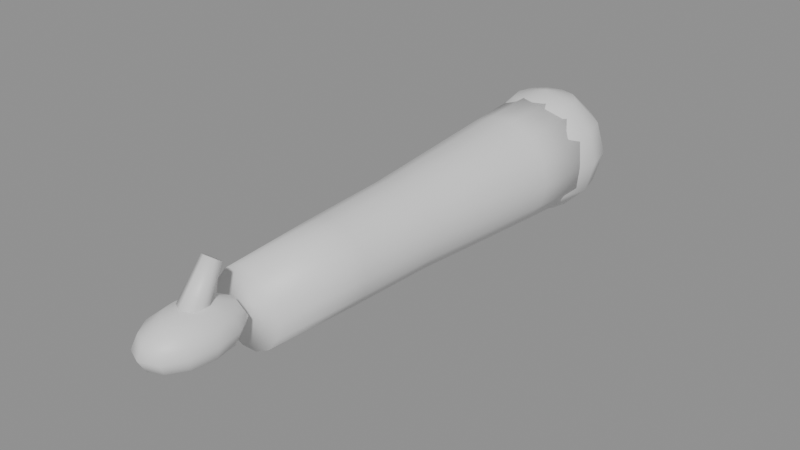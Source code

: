 # Source: perso_armL.blend  (saved by Blender 5.3.31; exported with 4.5.12 LTS)
import bpy
from mathutils import Matrix  # noqa: F401  (used for matrix-valued properties, if any)

bpy.ops.wm.read_factory_settings(use_empty=True)
scene = bpy.context.scene
scene.name = 'Scene'

# ---- materials (node trees are filled in below, after node groups)
mat_skin = bpy.data.materials.new('skin')
mat_top = bpy.data.materials.new('top')

# ---- material node trees
mat_skin.use_nodes = True; mat_skin.node_tree.nodes.clear()
_N = mat_skin.node_tree.nodes; _L = mat_skin.node_tree.links
n0 = _N.new('ShaderNodeBsdfPrincipled'); n0.name = 'Principled BSDF'; n0.location = (-200, 100)
n0.inputs[10].default_value = 0.005
n1 = _N.new('ShaderNodeOutputMaterial'); n1.name = 'Material Output'; n1.location = (200, 100)
_L.new(n0.outputs[0], n1.inputs[0])
n1.is_active_output = True
mat_top.use_nodes = True; mat_top.node_tree.nodes.clear()
_N = mat_top.node_tree.nodes; _L = mat_top.node_tree.links
n0 = _N.new('ShaderNodeBsdfPrincipled'); n0.name = 'Principled BSDF'; n0.location = (-200, 100)
n0.inputs[10].default_value = 0.005
n1 = _N.new('ShaderNodeOutputMaterial'); n1.name = 'Material Output'; n1.location = (200, 100)
_L.new(n0.outputs[0], n1.inputs[0])
n1.is_active_output = True

# ---- meshes
me_sphere_001 = bpy.data.meshes.new('Sphere.001')
me_sphere_001.from_pydata([(0.0, -0.655, 0.0405), (0.0, -0.5965, 0.02425), (0.0, -0.5875, 0.008), (0.0, -0.5965, -0.00825), (0.0, -0.6212, -0.02015), (0.0, -0.655, -0.0245), (0.01063, -0.6258, 0.03615), (0.0184, -0.6044, 0.02425), (0.02125, -0.5965, 0.008), (0.0184, -0.6044, -0.00825), (0.01063, -0.6258, -0.02015), (0.0184, -0.6381, 0.03615), (0.03187, -0.6258, 0.02425), (0.03681, -0.6212, 0.008), (0.03187, -0.6258, -0.00825), (0.0184, -0.6381, -0.02015), (0.02125, -0.655, 0.03615), (0.03681, -0.655, 0.02425), (0.0425, -0.655, 0.008), (0.03681, -0.655, -0.00825), (0.02125, -0.655, -0.02015), (0.0184, -0.6719, 0.03615), (0.03187, -0.6842, 0.02425), (0.03681, -0.6887, 0.008), (0.03187, -0.6842, -0.00825), (0.0184, -0.6719, -0.02015), (0.01062, -0.6842, 0.03615), (0.0184, -0.7056, 0.02425), (0.02125, -0.7135, 0.008), (0.0184, -0.7056, -0.00825), (0.01062, -0.6842, -0.02015), (-1.583e-09, -0.6887, 0.03615), (0.0, -0.7135, 0.02425), (-3.166e-09, -0.7225, 0.008), (0.0, -0.7135, -0.00825), (-1.583e-09, -0.6887, -0.02015), (-0.01063, -0.6842, 0.03615), (-0.0184, -0.7056, 0.02425), (-0.02125, -0.7135, 0.008), (-0.0184, -0.7056, -0.00825), (-0.01063, -0.6842, -0.02015), (-0.0184, -0.6719, 0.03615), (-0.03187, -0.6842, 0.02425), (-0.03681, -0.6887, 0.008), (-0.03187, -0.6842, -0.00825), (-0.0184, -0.6719, -0.02015), (-0.02125, -0.655, 0.03615), (-0.03681, -0.655, 0.02425), (-0.0425, -0.655, 0.008), (-0.03681, -0.655, -0.00825), (-0.02125, -0.655, -0.02015), (-0.0184, -0.6381, 0.03615), (-0.03187, -0.6258, 0.02425), (-0.03681, -0.6212, 0.008), (-0.03187, -0.6258, -0.00825), (-0.0184, -0.6381, -0.02015), (-0.01062, -0.6258, 0.03615), (-0.0184, -0.6044, 0.02425), (-0.02125, -0.5965, 0.008), (-0.0184, -0.6044, -0.00825), (-0.01062, -0.6258, -0.02015), (3.166e-09, -0.6212, 0.03615), (0.0, -0.02, 0.085), (0.0, 0.05361, 0.0425), (0.0, 0.065, 0.0), (0.0, 0.05361, -0.0425), (0.0, -0.02, -0.085), (0.02125, 0.01681, 0.07361), (0.03681, 0.04375, 0.0425), (0.0425, 0.05361, 0.0), (0.03681, 0.04375, -0.0425), (0.02125, 0.01681, -0.07361), (0.03681, 0.00125, 0.07361), (0.06375, 0.01681, 0.0425), (0.07361, 0.0225, 0.0), (0.06375, 0.01681, -0.0425), (0.03681, 0.00125, -0.07361), (0.0425, -0.02, 0.07361), (0.07361, -0.02, 0.0425), (0.085, -0.02, 0.0), (0.07361, -0.02, -0.0425), (0.0425, -0.02, -0.07361), (0.03681, -0.04125, 0.07361), (0.06375, -0.05681, 0.0425), (0.07361, -0.0625, 0.0), (0.06375, -0.05681, -0.0425), (0.03681, -0.04125, -0.07361), (0.02125, -0.05681, 0.07361), (0.03681, -0.08375, 0.0425), (0.0425, -0.09361, 0.0), (0.03681, -0.08375, -0.0425), (0.02125, -0.05681, -0.07361), (-3.725e-09, -0.0625, 0.07361), (-7.451e-09, -0.09361, 0.0425), (-7.451e-09, -0.105, 0.0), (-7.451e-09, -0.09361, -0.0425), (-3.725e-09, -0.0625, -0.07361), (-0.02125, -0.05681, 0.07361), (-0.03681, -0.08375, 0.0425), (-0.0425, -0.09361, 0.0), (-0.03681, -0.08375, -0.0425), (-0.02125, -0.05681, -0.07361), (-0.03681, -0.04125, 0.07361), (-0.06375, -0.05681, 0.0425), (-0.07361, -0.0625, 0.0), (-0.06375, -0.05681, -0.0425), (-0.03681, -0.04125, -0.07361), (-0.0425, -0.02, 0.07361), (-0.07361, -0.02, 0.0425), (-0.085, -0.02, 0.0), (-0.07361, -0.02, -0.0425), (-0.0425, -0.02, -0.07361), (-0.03681, 0.00125, 0.07361), (-0.06375, 0.01681, 0.0425), (-0.07361, 0.0225, 0.0), (-0.06375, 0.01681, -0.0425), (-0.03681, 0.00125, -0.07361), (-0.02125, 0.01681, 0.07361), (-0.03681, 0.04375, 0.0425), (-0.0425, 0.05361, 0.0), (-0.03681, 0.04375, -0.0425), (-0.02125, 0.01681, -0.07361), (7.451e-09, 0.0225, 0.07361), (7.451e-09, 0.0225, -0.07361), (0.08, -0.02, 0.0), (0.07208, -0.02, 0.03471), (0.04988, -0.02, 0.06255), (0.0178, -0.02, 0.07799), (-0.0178, -0.02, 0.07799), (-0.04988, -0.02, 0.06255), (-0.07208, -0.02, 0.03471), (-0.08, -0.02, 9.797e-18), (-0.07208, -0.02, -0.03471), (-0.04988, -0.02, -0.06255), (-0.0178, -0.02, -0.07799), (0.0178, -0.02, -0.07799), (0.04988, -0.02, -0.06255), (0.07208, -0.02, -0.03471), (0.072, -0.12, 0.0), (0.06487, -0.12, 0.03254), (0.04489, -0.12, 0.05864), (0.01602, -0.12, 0.07312), (-0.01602, -0.12, 0.07312), (-0.04489, -0.12, 0.05864), (-0.06487, -0.12, 0.03254), (-0.072, -0.12, 9.185e-18), (-0.06487, -0.12, -0.03254), (-0.04489, -0.12, -0.05864), (-0.01602, -0.12, -0.07312), (0.01602, -0.12, -0.07312), (0.04489, -0.12, -0.05864), (0.06487, -0.12, -0.03254), (0.06, -0.3, 0.0), (0.05406, -0.3, 0.0269), (0.03741, -0.3, 0.04847), (0.01335, -0.3, 0.06045), (-0.01335, -0.3, 0.06045), (-0.03741, -0.3, 0.04847), (-0.05406, -0.3, 0.0269), (-0.06, -0.3, 7.593e-18), (-0.05406, -0.3, -0.0269), (-0.03741, -0.3, -0.04847), (-0.01335, -0.3, -0.06045), (0.01335, -0.3, -0.06045), (0.03741, -0.3, -0.04847), (0.05406, -0.3, -0.0269), (0.058, -0.33, 0.0), (0.05226, -0.33, 0.02603), (0.03616, -0.33, 0.04691), (0.01291, -0.33, 0.0585), (-0.01291, -0.33, 0.0585), (-0.03616, -0.33, 0.04691), (-0.05226, -0.33, 0.02603), (-0.058, -0.33, 7.348e-18), (-0.05226, -0.33, -0.02603), (-0.03616, -0.33, -0.04691), (-0.01291, -0.33, -0.0585), (0.01291, -0.33, -0.0585), (0.03616, -0.33, -0.04691), (0.05226, -0.33, -0.02603), (0.054, -0.45, 0.0), (0.04865, -0.45, 0.0243), (0.03367, -0.45, 0.04378), (0.01202, -0.45, 0.0546), (-0.01202, -0.45, 0.0546), (-0.03367, -0.45, 0.04378), (-0.04865, -0.45, 0.0243), (-0.054, -0.45, 6.858e-18), (-0.04865, -0.45, -0.0243), (-0.03367, -0.45, -0.04378), (-0.01202, -0.45, -0.0546), (0.01202, -0.45, -0.0546), (0.03367, -0.45, -0.04378), (0.04865, -0.45, -0.0243), (0.047, -0.58, 0.0), (0.04235, -0.58, 0.02169), (0.0293, -0.58, 0.03909), (0.01046, -0.58, 0.04875), (-0.01046, -0.58, 0.04875), (-0.0293, -0.58, 0.03909), (-0.04235, -0.58, 0.02169), (-0.047, -0.58, 6.123e-18), (-0.04235, -0.58, -0.02169), (-0.0293, -0.58, -0.03909), (-0.01046, -0.58, -0.04875), (0.01046, -0.58, -0.04875), (0.0293, -0.58, -0.03909), (0.04235, -0.58, -0.02169), (0.0, -0.6449, 0.01095), (0.0, -0.6103, 0.07211), (0.01559, -0.6523, 0.01603), (0.01039, -0.6153, 0.0755), (0.01559, -0.6672, 0.0262), (0.01039, -0.6252, 0.08227), (0.0, -0.6746, 0.03128), (0.0, -0.6301, 0.08566), (-0.01559, -0.6672, 0.0262), (-0.01039, -0.6252, 0.08227), (-0.01559, -0.6523, 0.01603), (-0.01039, -0.6153, 0.0755)], [], [(4, 3, 9, 10), (2, 1, 7, 8), (61, 0, 6), (5, 4, 10), (3, 2, 8, 9), (1, 61, 6, 7), (8, 7, 12, 13), (6, 0, 11), (5, 10, 15), (9, 8, 13, 14), (7, 6, 11, 12), (10, 9, 14, 15), (11, 0, 16), (5, 15, 20), (14, 13, 18, 19), (12, 11, 16, 17), (15, 14, 19, 20), (13, 12, 17, 18), (5, 20, 25), (19, 18, 23, 24), (17, 16, 21, 22), (20, 19, 24, 25), (18, 17, 22, 23), (16, 0, 21), (5, 25, 30), (24, 23, 28, 29), (22, 21, 26, 27), (25, 24, 29, 30), (23, 22, 27, 28), (21, 0, 26), (5, 30, 35), (29, 28, 33, 34), (27, 26, 31, 32), (30, 29, 34, 35), (28, 27, 32, 33), (26, 0, 31), (34, 33, 38, 39), (32, 31, 36, 37), (35, 34, 39, 40), (33, 32, 37, 38), (31, 0, 36), (5, 35, 40), (37, 36, 41, 42), (40, 39, 44, 45), (38, 37, 42, 43), (36, 0, 41), (5, 40, 45), (39, 38, 43, 44), (45, 44, 49, 50), (43, 42, 47, 48), (41, 0, 46), (5, 45, 50), (44, 43, 48, 49), (42, 41, 46, 47), (50, 49, 54, 55), (48, 47, 52, 53), (46, 0, 51), (5, 50, 55), (49, 48, 53, 54), (47, 46, 51, 52), (55, 54, 59, 60), (53, 52, 57, 58), (51, 0, 56), (5, 55, 60), (54, 53, 58, 59), (52, 51, 56, 57), (60, 59, 3, 4), (58, 57, 1, 2), (56, 0, 61), (5, 60, 4), (59, 58, 2, 3), (57, 56, 61, 1), (123, 65, 70, 71), (64, 63, 68, 69), (122, 62, 67), (66, 123, 71), (65, 64, 69, 70), (63, 122, 67, 68), (69, 68, 73, 74), (67, 62, 72), (66, 71, 76), (70, 69, 74, 75), (68, 67, 72, 73), (71, 70, 75, 76), (72, 62, 77), (66, 76, 81), (75, 74, 79, 80), (73, 72, 77, 78), (76, 75, 80, 81), (74, 73, 78, 79), (66, 81, 86), (80, 79, 84, 85), (78, 77, 82, 83), (81, 80, 85, 86), (79, 78, 83, 84), (77, 62, 82), (66, 86, 91), (85, 84, 89, 90), (83, 82, 87, 88), (86, 85, 90, 91), (84, 83, 88, 89), (82, 62, 87), (66, 91, 96), (90, 89, 94, 95), (88, 87, 92, 93), (91, 90, 95, 96), (89, 88, 93, 94), (87, 62, 92), (95, 94, 99, 100), (93, 92, 97, 98), (96, 95, 100, 101), (94, 93, 98, 99), (92, 62, 97), (66, 96, 101), (98, 97, 102, 103), (101, 100, 105, 106), (99, 98, 103, 104), (97, 62, 102), (66, 101, 106), (100, 99, 104, 105), (106, 105, 110, 111), (104, 103, 108, 109), (102, 62, 107), (66, 106, 111), (105, 104, 109, 110), (103, 102, 107, 108), (111, 110, 115, 116), (109, 108, 113, 114), (107, 62, 112), (66, 111, 116), (110, 109, 114, 115), (108, 107, 112, 113), (116, 115, 120, 121), (114, 113, 118, 119), (112, 62, 117), (66, 116, 121), (115, 114, 119, 120), (113, 112, 117, 118), (121, 120, 65, 123), (119, 118, 63, 64), (117, 62, 122), (66, 121, 123), (120, 119, 64, 65), (118, 117, 122, 63), (124, 125, 139, 138), (125, 126, 140, 139), (126, 127, 141, 140), (127, 128, 142, 141), (128, 129, 143, 142), (129, 130, 144, 143), (130, 131, 145, 144), (131, 132, 146, 145), (132, 133, 147, 146), (133, 134, 148, 147), (134, 135, 149, 148), (135, 136, 150, 149), (136, 137, 151, 150), (137, 124, 138, 151), (138, 139, 153, 152), (139, 140, 154, 153), (140, 141, 155, 154), (141, 142, 156, 155), (142, 143, 157, 156), (143, 144, 158, 157), (144, 145, 159, 158), (145, 146, 160, 159), (146, 147, 161, 160), (147, 148, 162, 161), (148, 149, 163, 162), (149, 150, 164, 163), (150, 151, 165, 164), (151, 138, 152, 165), (152, 153, 167, 166), (153, 154, 168, 167), (154, 155, 169, 168), (155, 156, 170, 169), (156, 157, 171, 170), (157, 158, 172, 171), (158, 159, 173, 172), (159, 160, 174, 173), (160, 161, 175, 174), (161, 162, 176, 175), (162, 163, 177, 176), (163, 164, 178, 177), (164, 165, 179, 178), (165, 152, 166, 179), (166, 167, 181, 180), (167, 168, 182, 181), (168, 169, 183, 182), (169, 170, 184, 183), (170, 171, 185, 184), (171, 172, 186, 185), (172, 173, 187, 186), (173, 174, 188, 187), (174, 175, 189, 188), (175, 176, 190, 189), (176, 177, 191, 190), (177, 178, 192, 191), (178, 179, 193, 192), (179, 166, 180, 193), (180, 181, 195, 194), (181, 182, 196, 195), (182, 183, 197, 196), (183, 184, 198, 197), (184, 185, 199, 198), (185, 186, 200, 199), (186, 187, 201, 200), (187, 188, 202, 201), (188, 189, 203, 202), (189, 190, 204, 203), (190, 191, 205, 204), (191, 192, 206, 205), (192, 193, 207, 206), (193, 180, 194, 207), (137, 136, 135, 134, 133, 132, 131, 130, 129, 128, 127, 126, 125, 124), (194, 195, 196, 197, 198, 199, 200, 201, 202, 203, 204, 205, 206, 207), (208, 209, 211, 210), (210, 211, 213, 212), (212, 213, 215, 214), (214, 215, 217, 216), (211, 209, 219, 217, 215, 213), (216, 217, 219, 218), (218, 219, 209, 208), (208, 210, 212, 214, 216, 218)])
me_sphere_001.polygons.foreach_set('use_smooth', [True] * 224)
me_sphere_001.polygons.foreach_set('material_index', [0, 0, 0, 0, 0, 0, 0, 0, 0, 0, 0, 0, 0, 0, 0, 0, 0, 0, 0, 0, 0, 0, 0, 0, 0, 0, 0, 0, 0, 0, 0, 0, 0, 0, 0, 0, 0, 0, 0, 0, 0, 0, 0, 0, 0, 0, 0, 0, 0, 0, 0, 0, 0, 0, 0, 0, 0, 0, 0, 0, 0, 0, 0, 0, 0, 0, 0, 0, 0, 0, 0, 0, 1, 1, 1, 1, 1, 1, 1, 1, 1, 1, 1, 1, 1, 1, 1, 1, 1, 1, 1, 1, 1, 1, 1, 1, 1, 1, 1, 1, 1, 1, 1, 1, 1, 1, 1, 1, 1, 1, 1, 1, 1, 1, 1, 1, 1, 1, 1, 1, 1, 1, 1, 1, 1, 1, 1, 1, 1, 1, 1, 1, 1, 1, 1, 1, 1, 1, 1, 1, 1, 1, 1, 1, 1, 1, 1, 1, 1, 1, 1, 1, 1, 1, 1, 1, 1, 1, 1, 1, 1, 1, 1, 1, 1, 1, 1, 1, 1, 1, 1, 1, 1, 1, 1, 1, 1, 1, 1, 1, 1, 1, 1, 1, 1, 1, 1, 1, 1, 1, 1, 1, 1, 1, 1, 1, 1, 1, 1, 1, 1, 1, 1, 1, 1, 1, 1, 1, 1, 1, 1, 1, 1, 1, 1, 1, 0, 0, 0, 0, 0, 0, 0, 0])
_uv = me_sphere_001.uv_layers.new(name='UVMap')
_uv.uv.foreach_set('vector', [0.75, 0.1667, 0.75, 0.3333, 0.6667, 0.3333, 0.6667, 0.1667, 0.75, 0.5, 0.75, 0.6667, 0.6667, 0.6667, 0.6667, 0.5, 0.75, 0.8333, 0.7083, 1.0, 0.6667, 0.8333, 0.7083, 0.0, 0.75, 0.1667, 0.6667, 0.1667, 0.75, 0.3333, 0.75, 0.5, 0.6667, 0.5, 0.6667, 0.3333, 0.75, 0.6667, 0.75, 0.8333, 0.6667, 0.8333, 0.6667, 0.6667, 0.6667, 0.5, 0.6667, 0.6667, 0.5833, 0.6667, 0.5833, 0.5, 0.6667, 0.8333, 0.625, 1.0, 0.5833, 0.8333, 0.625, 0.0, 0.6667, 0.1667, 0.5833, 0.1667, 0.6667, 0.3333, 0.6667, 0.5, 0.5833, 0.5, 0.5833, 0.3333, 0.6667, 0.6667, 0.6667, 0.8333, 0.5833, 0.8333, 0.5833, 0.6667, 0.6667, 0.1667, 0.6667, 0.3333, 0.5833, 0.3333, 0.5833, 0.1667, 0.5833, 0.8333, 0.5417, 1.0, 0.5, 0.8333, 0.5417, 0.0, 0.5833, 0.1667, 0.5, 0.1667, 0.5833, 0.3333, 0.5833, 0.5, 0.5, 0.5, 0.5, 0.3333, 0.5833, 0.6667, 0.5833, 0.8333, 0.5, 0.8333, 0.5, 0.6667, 0.5833, 0.1667, 0.5833, 0.3333, 0.5, 0.3333, 0.5, 0.1667, 0.5833, 0.5, 0.5833, 0.6667, 0.5, 0.6667, 0.5, 0.5, 0.4583, 0.0, 0.5, 0.1667, 0.4167, 0.1667, 0.5, 0.3333, 0.5, 0.5, 0.4167, 0.5, 0.4167, 0.3333, 0.5, 0.6667, 0.5, 0.8333, 0.4167, 0.8333, 0.4167, 0.6667, 0.5, 0.1667, 0.5, 0.3333, 0.4167, 0.3333, 0.4167, 0.1667, 0.5, 0.5, 0.5, 0.6667, 0.4167, 0.6667, 0.4167, 0.5, 0.5, 0.8333, 0.4583, 1.0, 0.4167, 0.8333, 0.375, 0.0, 0.4167, 0.1667, 0.3333, 0.1667, 0.4167, 0.3333, 0.4167, 0.5, 0.3333, 0.5, 0.3333, 0.3333, 0.4167, 0.6667, 0.4167, 0.8333, 0.3333, 0.8333, 0.3333, 0.6667, 0.4167, 0.1667, 0.4167, 0.3333, 0.3333, 0.3333, 0.3333, 0.1667, 0.4167, 0.5, 0.4167, 0.6667, 0.3333, 0.6667, 0.3333, 0.5, 0.4167, 0.8333, 0.375, 1.0, 0.3333, 0.8333, 0.2917, 0.0, 0.3333, 0.1667, 0.25, 0.1667, 0.3333, 0.3333, 0.3333, 0.5, 0.25, 0.5, 0.25, 0.3333, 0.3333, 0.6667, 0.3333, 0.8333, 0.25, 0.8333, 0.25, 0.6667, 0.3333, 0.1667, 0.3333, 0.3333, 0.25, 0.3333, 0.25, 0.1667, 0.3333, 0.5, 0.3333, 0.6667, 0.25, 0.6667, 0.25, 0.5, 0.3333, 0.8333, 0.2917, 1.0, 0.25, 0.8333, 0.25, 0.3333, 0.25, 0.5, 0.1667, 0.5, 0.1667, 0.3333, 0.25, 0.6667, 0.25, 0.8333, 0.1667, 0.8333, 0.1667, 0.6667, 0.25, 0.1667, 0.25, 0.3333, 0.1667, 0.3333, 0.1667, 0.1667, 0.25, 0.5, 0.25, 0.6667, 0.1667, 0.6667, 0.1667, 0.5, 0.25, 0.8333, 0.2083, 1.0, 0.1667, 0.8333, 0.2083, 0.0, 0.25, 0.1667, 0.1667, 0.1667, 0.1667, 0.6667, 0.1667, 0.8333, 0.08333, 0.8333, 0.08333, 0.6667, 0.1667, 0.1667, 0.1667, 0.3333, 0.08333, 0.3333, 0.08333, 0.1667, 0.1667, 0.5, 0.1667, 0.6667, 0.08333, 0.6667, 0.08333, 0.5, 0.1667, 0.8333, 0.125, 1.0, 0.08333, 0.8333, 0.125, 0.0, 0.1667, 0.1667, 0.08333, 0.1667, 0.1667, 0.3333, 0.1667, 0.5, 0.08333, 0.5, 0.08333, 0.3333, 0.08333, 0.1667, 0.08333, 0.3333, 0.0, 0.3333, 0.0, 0.1667, 0.08333, 0.5, 0.08333, 0.6667, 0.0, 0.6667, 0.0, 0.5, 0.08333, 0.8333, 0.04167, 1.0, 0.0, 0.8333, 0.04167, 0.0, 0.08333, 0.1667, 0.0, 0.1667, 0.08333, 0.3333, 0.08333, 0.5, 0.0, 0.5, 0.0, 0.3333, 0.08333, 0.6667, 0.08333, 0.8333, 0.0, 0.8333, 0.0, 0.6667, 1.0, 0.1667, 1.0, 0.3333, 0.9167, 0.3333, 0.9167, 0.1667, 1.0, 0.5, 1.0, 0.6667, 0.9167, 0.6667, 0.9167, 0.5, 1.0, 0.8333, 0.9583, 1.0, 0.9167, 0.8333, 0.9583, 0.0, 1.0, 0.1667, 0.9167, 0.1667, 1.0, 0.3333, 1.0, 0.5, 0.9167, 0.5, 0.9167, 0.3333, 1.0, 0.6667, 1.0, 0.8333, 0.9167, 0.8333, 0.9167, 0.6667, 0.9167, 0.1667, 0.9167, 0.3333, 0.8333, 0.3333, 0.8333, 0.1667, 0.9167, 0.5, 0.9167, 0.6667, 0.8333, 0.6667, 0.8333, 0.5, 0.9167, 0.8333, 0.875, 1.0, 0.8333, 0.8333, 0.875, 0.0, 0.9167, 0.1667, 0.8333, 0.1667, 0.9167, 0.3333, 0.9167, 0.5, 0.8333, 0.5, 0.8333, 0.3333, 0.9167, 0.6667, 0.9167, 0.8333, 0.8333, 0.8333, 0.8333, 0.6667, 0.8333, 0.1667, 0.8333, 0.3333, 0.75, 0.3333, 0.75, 0.1667, 0.8333, 0.5, 0.8333, 0.6667, 0.75, 0.6667, 0.75, 0.5, 0.8333, 0.8333, 0.7917, 1.0, 0.75, 0.8333, 0.7917, 0.0, 0.8333, 0.1667, 0.75, 0.1667, 0.8333, 0.3333, 0.8333, 0.5, 0.75, 0.5, 0.75, 0.3333, 0.8333, 0.6667, 0.8333, 0.8333, 0.75, 0.8333, 0.75, 0.6667, 0.75, 0.1667, 0.75, 0.3333, 0.6667, 0.3333, 0.6667, 0.1667, 0.75, 0.5, 0.75, 0.6667, 0.6667, 0.6667, 0.6667, 0.5, 0.75, 0.8333, 0.7083, 1.0, 0.6667, 0.8333, 0.7083, 0.0, 0.75, 0.1667, 0.6667, 0.1667, 0.75, 0.3333, 0.75, 0.5, 0.6667, 0.5, 0.6667, 0.3333, 0.75, 0.6667, 0.75, 0.8333, 0.6667, 0.8333, 0.6667, 0.6667, 0.6667, 0.5, 0.6667, 0.6667, 0.5833, 0.6667, 0.5833, 0.5, 0.6667, 0.8333, 0.625, 1.0, 0.5833, 0.8333, 0.625, 0.0, 0.6667, 0.1667, 0.5833, 0.1667, 0.6667, 0.3333, 0.6667, 0.5, 0.5833, 0.5, 0.5833, 0.3333, 0.6667, 0.6667, 0.6667, 0.8333, 0.5833, 0.8333, 0.5833, 0.6667, 0.6667, 0.1667, 0.6667, 0.3333, 0.5833, 0.3333, 0.5833, 0.1667, 0.5833, 0.8333, 0.5417, 1.0, 0.5, 0.8333, 0.5417, 0.0, 0.5833, 0.1667, 0.5, 0.1667, 0.5833, 0.3333, 0.5833, 0.5, 0.5, 0.5, 0.5, 0.3333, 0.5833, 0.6667, 0.5833, 0.8333, 0.5, 0.8333, 0.5, 0.6667, 0.5833, 0.1667, 0.5833, 0.3333, 0.5, 0.3333, 0.5, 0.1667, 0.5833, 0.5, 0.5833, 0.6667, 0.5, 0.6667, 0.5, 0.5, 0.4583, 0.0, 0.5, 0.1667, 0.4167, 0.1667, 0.5, 0.3333, 0.5, 0.5, 0.4167, 0.5, 0.4167, 0.3333, 0.5, 0.6667, 0.5, 0.8333, 0.4167, 0.8333, 0.4167, 0.6667, 0.5, 0.1667, 0.5, 0.3333, 0.4167, 0.3333, 0.4167, 0.1667, 0.5, 0.5, 0.5, 0.6667, 0.4167, 0.6667, 0.4167, 0.5, 0.5, 0.8333, 0.4583, 1.0, 0.4167, 0.8333, 0.375, 0.0, 0.4167, 0.1667, 0.3333, 0.1667, 0.4167, 0.3333, 0.4167, 0.5, 0.3333, 0.5, 0.3333, 0.3333, 0.4167, 0.6667, 0.4167, 0.8333, 0.3333, 0.8333, 0.3333, 0.6667, 0.4167, 0.1667, 0.4167, 0.3333, 0.3333, 0.3333, 0.3333, 0.1667, 0.4167, 0.5, 0.4167, 0.6667, 0.3333, 0.6667, 0.3333, 0.5, 0.4167, 0.8333, 0.375, 1.0, 0.3333, 0.8333, 0.2917, 0.0, 0.3333, 0.1667, 0.25, 0.1667, 0.3333, 0.3333, 0.3333, 0.5, 0.25, 0.5, 0.25, 0.3333, 0.3333, 0.6667, 0.3333, 0.8333, 0.25, 0.8333, 0.25, 0.6667, 0.3333, 0.1667, 0.3333, 0.3333, 0.25, 0.3333, 0.25, 0.1667, 0.3333, 0.5, 0.3333, 0.6667, 0.25, 0.6667, 0.25, 0.5, 0.3333, 0.8333, 0.2917, 1.0, 0.25, 0.8333, 0.25, 0.3333, 0.25, 0.5, 0.1667, 0.5, 0.1667, 0.3333, 0.25, 0.6667, 0.25, 0.8333, 0.1667, 0.8333, 0.1667, 0.6667, 0.25, 0.1667, 0.25, 0.3333, 0.1667, 0.3333, 0.1667, 0.1667, 0.25, 0.5, 0.25, 0.6667, 0.1667, 0.6667, 0.1667, 0.5, 0.25, 0.8333, 0.2083, 1.0, 0.1667, 0.8333, 0.2083, 0.0, 0.25, 0.1667, 0.1667, 0.1667, 0.1667, 0.6667, 0.1667, 0.8333, 0.08333, 0.8333, 0.08333, 0.6667, 0.1667, 0.1667, 0.1667, 0.3333, 0.08333, 0.3333, 0.08333, 0.1667, 0.1667, 0.5, 0.1667, 0.6667, 0.08333, 0.6667, 0.08333, 0.5, 0.1667, 0.8333, 0.125, 1.0, 0.08333, 0.8333, 0.125, 0.0, 0.1667, 0.1667, 0.08333, 0.1667, 0.1667, 0.3333, 0.1667, 0.5, 0.08333, 0.5, 0.08333, 0.3333, 0.08333, 0.1667, 0.08333, 0.3333, 0.0, 0.3333, 0.0, 0.1667, 0.08333, 0.5, 0.08333, 0.6667, 0.0, 0.6667, 0.0, 0.5, 0.08333, 0.8333, 0.04167, 1.0, 0.0, 0.8333, 0.04167, 0.0, 0.08333, 0.1667, 0.0, 0.1667, 0.08333, 0.3333, 0.08333, 0.5, 0.0, 0.5, 0.0, 0.3333, 0.08333, 0.6667, 0.08333, 0.8333, 0.0, 0.8333, 0.0, 0.6667, 1.0, 0.1667, 1.0, 0.3333, 0.9167, 0.3333, 0.9167, 0.1667, 1.0, 0.5, 1.0, 0.6667, 0.9167, 0.6667, 0.9167, 0.5, 1.0, 0.8333, 0.9583, 1.0, 0.9167, 0.8333, 0.9583, 0.0, 1.0, 0.1667, 0.9167, 0.1667, 1.0, 0.3333, 1.0, 0.5, 0.9167, 0.5, 0.9167, 0.3333, 1.0, 0.6667, 1.0, 0.8333, 0.9167, 0.8333, 0.9167, 0.6667, 0.9167, 0.1667, 0.9167, 0.3333, 0.8333, 0.3333, 0.8333, 0.1667, 0.9167, 0.5, 0.9167, 0.6667, 0.8333, 0.6667, 0.8333, 0.5, 0.9167, 0.8333, 0.875, 1.0, 0.8333, 0.8333, 0.875, 0.0, 0.9167, 0.1667, 0.8333, 0.1667, 0.9167, 0.3333, 0.9167, 0.5, 0.8333, 0.5, 0.8333, 0.3333, 0.9167, 0.6667, 0.9167, 0.8333, 0.8333, 0.8333, 0.8333, 0.6667, 0.8333, 0.1667, 0.8333, 0.3333, 0.75, 0.3333, 0.75, 0.1667, 0.8333, 0.5, 0.8333, 0.6667, 0.75, 0.6667, 0.75, 0.5, 0.8333, 0.8333, 0.7917, 1.0, 0.75, 0.8333, 0.7917, 0.0, 0.8333, 0.1667, 0.75, 0.1667, 0.8333, 0.3333, 0.8333, 0.5, 0.75, 0.5, 0.75, 0.3333, 0.8333, 0.6667, 0.8333, 0.8333, 0.75, 0.8333, 0.75, 0.6667, 0.0, 0.0, 0.0, 0.0, 0.0, 0.0, 0.0, 0.0, 0.0, 0.0, 0.0, 0.0, 0.0, 0.0, 0.0, 0.0, 0.0, 0.0, 0.0, 0.0, 0.0, 0.0, 0.0, 0.0, 0.0, 0.0, 0.0, 0.0, 0.0, 0.0, 0.0, 0.0, 0.0, 0.0, 0.0, 0.0, 0.0, 0.0, 0.0, 0.0, 0.0, 0.0, 0.0, 0.0, 0.0, 0.0, 0.0, 0.0, 0.0, 0.0, 0.0, 0.0, 0.0, 0.0, 0.0, 0.0, 0.0, 0.0, 0.0, 0.0, 0.0, 0.0, 0.0, 0.0, 0.0, 0.0, 0.0, 0.0, 0.0, 0.0, 0.0, 0.0, 0.0, 0.0, 0.0, 0.0, 0.0, 0.0, 0.0, 0.0, 0.0, 0.0, 0.0, 0.0, 0.0, 0.0, 0.0, 0.0, 0.0, 0.0, 0.0, 0.0, 0.0, 0.0, 0.0, 0.0, 0.0, 0.0, 0.0, 0.0, 0.0, 0.0, 0.0, 0.0, 0.0, 0.0, 0.0, 0.0, 0.0, 0.0, 0.0, 0.0, 0.0, 0.0, 0.0, 0.0, 0.0, 0.0, 0.0, 0.0, 0.0, 0.0, 0.0, 0.0, 0.0, 0.0, 0.0, 0.0, 0.0, 0.0, 0.0, 0.0, 0.0, 0.0, 0.0, 0.0, 0.0, 0.0, 0.0, 0.0, 0.0, 0.0, 0.0, 0.0, 0.0, 0.0, 0.0, 0.0, 0.0, 0.0, 0.0, 0.0, 0.0, 0.0, 0.0, 0.0, 0.0, 0.0, 0.0, 0.0, 0.0, 0.0, 0.0, 0.0, 0.0, 0.0, 0.0, 0.0, 0.0, 0.0, 0.0, 0.0, 0.0, 0.0, 0.0, 0.0, 0.0, 0.0, 0.0, 0.0, 0.0, 0.0, 0.0, 0.0, 0.0, 0.0, 0.0, 0.0, 0.0, 0.0, 0.0, 0.0, 0.0, 0.0, 0.0, 0.0, 0.0, 0.0, 0.0, 0.0, 0.0, 0.0, 0.0, 0.0, 0.0, 0.0, 0.0, 0.0, 0.0, 0.0, 0.0, 0.0, 0.0, 0.0, 0.0, 0.0, 0.0, 0.0, 0.0, 0.0, 0.0, 0.0, 0.0, 0.0, 0.0, 0.0, 0.0, 0.0, 0.0, 0.0, 0.0, 0.0, 0.0, 0.0, 0.0, 0.0, 0.0, 0.0, 0.0, 0.0, 0.0, 0.0, 0.0, 0.0, 0.0, 0.0, 0.0, 0.0, 0.0, 0.0, 0.0, 0.0, 0.0, 0.0, 0.0, 0.0, 0.0, 0.0, 0.0, 0.0, 0.0, 0.0, 0.0, 0.0, 0.0, 0.0, 0.0, 0.0, 0.0, 0.0, 0.0, 0.0, 0.0, 0.0, 0.0, 0.0, 0.0, 0.0, 0.0, 0.0, 0.0, 0.0, 0.0, 0.0, 0.0, 0.0, 0.0, 0.0, 0.0, 0.0, 0.0, 0.0, 0.0, 0.0, 0.0, 0.0, 0.0, 0.0, 0.0, 0.0, 0.0, 0.0, 0.0, 0.0, 0.0, 0.0, 0.0, 0.0, 0.0, 0.0, 0.0, 0.0, 0.0, 0.0, 0.0, 0.0, 0.0, 0.0, 0.0, 0.0, 0.0, 0.0, 0.0, 0.0, 0.0, 0.0, 0.0, 0.0, 0.0, 0.0, 0.0, 0.0, 0.0, 0.0, 0.0, 0.0, 0.0, 0.0, 0.0, 0.0, 0.0, 0.0, 0.0, 0.0, 0.0, 0.0, 0.0, 0.0, 0.0, 0.0, 0.0, 0.0, 0.0, 0.0, 0.0, 0.0, 0.0, 0.0, 0.0, 0.0, 0.0, 0.0, 0.0, 0.0, 0.0, 0.0, 0.0, 0.0, 0.0, 0.0, 0.0, 0.0, 0.0, 0.0, 0.0, 0.0, 0.0, 0.0, 0.0, 0.0, 0.0, 0.0, 0.0, 0.0, 0.0, 0.0, 0.0, 0.0, 0.0, 0.0, 0.0, 0.0, 0.0, 0.0, 0.0, 0.0, 0.0, 0.0, 0.0, 0.0, 0.0, 0.0, 0.0, 0.0, 0.0, 0.0, 0.0, 0.0, 0.0, 0.0, 0.0, 0.0, 0.0, 0.0, 0.0, 0.0, 0.0, 0.0, 0.0, 0.0, 0.0, 0.0, 0.0, 0.0, 0.0, 0.0, 0.0, 0.0, 0.0, 0.0, 0.0, 0.0, 0.0, 0.0, 0.0, 0.0, 0.0, 0.0, 0.0, 0.0, 0.0, 0.0, 0.0, 0.0, 0.0, 0.0, 0.0, 0.0, 0.0, 0.0, 0.0, 0.0, 0.0, 0.0, 0.0, 0.0, 0.0, 0.0, 0.0, 0.0, 0.0, 0.0, 0.0, 0.0, 0.0, 0.0, 0.0, 0.0, 0.0, 0.0, 0.0, 0.0, 0.0, 0.0, 0.0, 0.0, 0.0, 0.0, 0.0, 0.0, 0.0, 0.0, 0.0, 0.0, 0.0, 0.0, 0.0, 0.0, 0.0, 0.0, 0.0, 0.0, 0.0, 0.0, 0.0, 0.0, 0.0, 0.0, 0.0, 0.0, 0.0, 0.0, 0.0, 0.0, 0.0, 0.0, 0.0, 0.0, 0.0, 0.0, 0.0, 0.0, 0.0, 0.0, 0.0, 0.0, 0.0, 0.0, 0.0, 0.0, 0.0, 0.0, 0.0, 0.0, 0.0, 0.0, 0.0, 0.0, 0.0, 0.0, 0.0, 0.0, 0.0, 0.0, 0.0, 0.0, 0.0, 0.0, 0.0, 0.0, 0.0, 0.0, 0.0, 0.0, 0.0, 0.0, 0.0, 0.0, 0.0, 0.0, 0.0, 0.0, 0.0, 0.0, 0.0, 0.0, 0.0, 0.0, 0.0, 0.0, 0.0, 0.0, 0.0, 0.0, 0.0, 0.0, 0.0, 0.0, 0.0, 0.0, 0.0, 0.0, 0.0, 0.0, 0.0, 0.0, 0.0, 0.0, 0.0, 0.0, 0.0, 0.0, 0.0, 0.0, 0.0, 0.0, 0.0, 0.0, 0.0, 0.0, 0.0, 0.0, 0.0, 0.0, 0.0, 0.0, 0.0, 0.0, 0.0, 0.0, 0.0, 0.0, 0.0, 0.0, 0.0, 0.0, 0.0, 0.0, 0.0, 0.0, 0.0, 0.0, 0.0, 0.0, 0.0, 0.0, 1.0, 0.5, 1.0, 1.0, 0.8333, 1.0, 0.8333, 0.5, 0.8333, 0.5, 0.8333, 1.0, 0.6667, 1.0, 0.6667, 0.5, 0.6667, 0.5, 0.6667, 1.0, 0.5, 1.0, 0.5, 0.5, 0.5, 0.5, 0.5, 1.0, 0.3333, 1.0, 0.3333, 0.5, 0.4578, 0.37, 0.25, 0.49, 0.04215, 0.37, 0.04215, 0.13, 0.25, 0.01, 0.4578, 0.13, 0.3333, 0.5, 0.3333, 1.0, 0.1667, 1.0, 0.1667, 0.5, 0.1667, 0.5, 0.1667, 1.0, -8.941e-08, 1.0, -8.941e-08, 0.5, 0.75, 0.49, 0.9578, 0.37, 0.9578, 0.13, 0.75, 0.01, 0.5422, 0.13, 0.5422, 0.37])
me_sphere_001.materials.append(mat_skin)
me_sphere_001.materials.append(mat_top)
me_sphere_001.update()

# ---- objects
ob_hand = bpy.data.objects.new('hand', me_sphere_001)

# ---- transforms, parenting, visibility, modifiers, constraints
ob_hand.location = (0.0, 0.0, 0.0)

# ---- collection membership
scene.collection.objects.link(ob_hand)

# ---- scene / render settings (as saved in the file)
scene.frame_start = 1; scene.frame_end = 250; scene.frame_set(1)
scene.render.engine = 'BLENDER_EEVEE_NEXT'
scene.render.bake_bias = 0.0
scene.render.bake_samples = 0
scene.render.compositor_device = 'GPU'
scene.eevee.use_volume_custom_range = False
scene.eevee.fast_gi_thickness_near = 0.1
scene.eevee.fast_gi_thickness_far = 0.0
scene.eevee.ray_tracing_options.screen_trace_thickness = 0.1
bpy.context.view_layer.update()

# ---- added for rendering (the .blend has no active camera and no usable light): camera, sun + grey world if the file has none
cam_auto = bpy.data.cameras.new('AutoCamera')
cam_auto.lens = 50.0
cam_auto.sensor_width = 36.0
cam_auto.clip_end = 1000.0
ob_auto_camera = bpy.data.objects.new('AutoCamera', cam_auto)
scene.collection.objects.link(ob_auto_camera)
ob_auto_camera.location = (0.761939, -1.24308, 0.609882)
ob_auto_camera.rotation_euler = (1.09748, -7.21219e-08, 0.694738)
scene.camera = ob_auto_camera
light_auto_sun = bpy.data.lights.new('AutoSun', 'SUN')
light_auto_sun.energy = 3.0
light_auto_sun.angle = 0.0523599
ob_auto_sun = bpy.data.objects.new('AutoSun', light_auto_sun)
scene.collection.objects.link(ob_auto_sun)
ob_auto_sun.rotation_euler = (0.872665, 0.174533, 0.523599)
if scene.world is None:
    world_auto = bpy.data.worlds.new('AutoWorld')
    world_auto.color = (0.3, 0.3, 0.3)
    scene.world = world_auto
bpy.context.view_layer.update()

